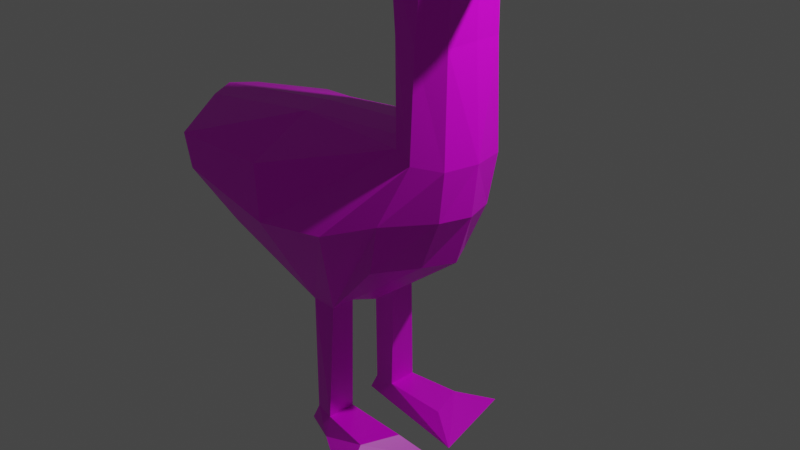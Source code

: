 # Source: goose.blend  (saved by Blender 2.83.19; exported with 4.5.12 LTS)
import bpy
from mathutils import Matrix  # noqa: F401  (used for matrix-valued properties, if any)

bpy.ops.wm.read_factory_settings(use_empty=True)
scene = bpy.context.scene
scene.name = 'Scene'

# ---- collections
col_goose = bpy.data.collections.new('goose'); scene.collection.children.link(col_goose)

# ---- images (referenced by path relative to the original .blend; pixels are not part of the script)
import os
ASSET_DIR = os.environ.get("B2B_ASSET_DIR", "")  # directory of the original .blend (textures are referenced by path, not embedded)
HERE = os.path.dirname(os.path.abspath(__file__))  # packed textures are extracted next to this script under _unpacked/

def load_image(name, relpath, width, height, colorspace="sRGB"):
    """Load a texture the original file referenced (path relative to the .blend, or extracted next to this script)."""
    p = next((c for c in (os.path.join(HERE, relpath), os.path.join(ASSET_DIR, relpath)) if relpath and os.path.exists(c)), "")
    if p:
        img = bpy.data.images.load(p, check_existing=True)
        img.name = name
    else:  # same state as the original file: an image datablock whose file is absent (Cycles renders it pink)
        img = bpy.data.images.new(name, width, height)
        img.source = "FILE"
        img.filepath = "//" + (relpath or name)
    img.colorspace_settings.name = colorspace
    return img
img_goose_jpg = load_image('goose.jpg', 'goose.jpg', 1024, 1024, 'sRGB')

# ---- materials (node trees are filled in below, after node groups)
mat_goose_bmp = bpy.data.materials.new('goose.bmp')
mat_goose_bmp.alpha_threshold = 0.0
mat_goose_bmp.use_transparent_shadow = False
mat_goose_bmp.line_color = (0.0, 0.0, 0.0, 1.0)

# ---- material node trees
mat_goose_bmp.use_nodes = True; mat_goose_bmp.node_tree.nodes.clear()
_N = mat_goose_bmp.node_tree.nodes; _L = mat_goose_bmp.node_tree.links
n0 = _N.new('ShaderNodeOutputMaterial'); n0.name = 'Material Output'; n0.location = (300, 300)
n1 = _N.new('ShaderNodeBsdfPrincipled'); n1.name = 'Principled BSDF'; n1.location = (10, 300)
n1.distribution = 'GGX'
n1.subsurface_method = 'BURLEY'
n1.inputs[2].default_value = 0.4
n1.inputs[3].default_value = 1.45
n1.inputs[27].default_value = (0.0, 0.0, 0.0, 1.0)
n1.inputs[28].default_value = 1.0
n2 = _N.new('ShaderNodeTexImage'); n2.name = 'Image Texture'; n2.location = (-280, 250)
n2.image = img_goose_jpg
_L.new(n1.outputs[0], n0.inputs[0])
_L.new(n2.outputs[0], n1.inputs[0])
n0.is_active_output = True

# ---- world
world_world = bpy.data.worlds.new('World'); scene.world = world_world
world_world.use_nodes = True; world_world.node_tree.nodes.clear()
_N = world_world.node_tree.nodes; _L = world_world.node_tree.links
n0 = _N.new('ShaderNodeOutputWorld'); n0.name = 'World Output'; n0.location = (300, 300)
n1 = _N.new('ShaderNodeBackground'); n1.name = 'Background'; n1.location = (10, 300)
n1.inputs[0].default_value = (0.05088, 0.05088, 0.05088, 1.0)
_L.new(n1.outputs[0], n0.inputs[0])
n0.is_active_output = True
world_world.color = (0.05088, 0.05088, 0.05088)
world_world.use_sun_shadow = False
world_world.sun_shadow_jitter_overblur = 0.0

# ---- cameras
cam_camera = bpy.data.cameras.new('Camera')
cam_camera.clip_end = 100.0
cam_camera.ortho_scale = 7.314

# ---- lights
light_light = bpy.data.lights.new('Light', 'POINT')
light_light.transmission_factor = 0.0
light_light.energy = 1000.0
light_light.shadow_soft_size = 0.1
light_light.shadow_maximum_resolution = 0.006
light_light.use_absolute_resolution = True

# ---- meshes
me_cube = bpy.data.meshes.new('Cube')
me_cube.from_pydata([(0.7364, 0.5633, 0.9705), (0.3337, 0.699, -0.2408), (-2.3, 1.0, 0.5469), (-1.06, 1.0, 0.5734), (-0.7015, 0.5671, -1.0), (-1.715, 0.7826, -0.3729), (-0.4033, 0.5671, -1.0), (0.7672, 0.4661, 2.852), (0.3968, 0.4774, 2.857), (0.488, 0.4967, 1.048), (-1.988, 0.2977, -0.3605), (-1.06, 0.2977, 0.9543), (0.6289, 0.2977, -0.2105), (0.2042, 0.309, 2.96), (0.9669, 0.2977, 3.0), (-2.713, 0.2977, 0.7023), (-0.7015, 0.2977, -1.0), (0.9752, 0.3584, 0.9243), (-0.4033, 0.2977, -1.0), (0.3536, 0.2977, 1.09), (-0.4421, 0.6278, -2.37), (-0.6901, 0.5781, -2.37), (-0.6901, 0.2977, -2.37), (-0.4421, 0.2977, -2.37), (-0.4193, 0.7124, -2.581), (-0.7972, 0.5781, -2.581), (-0.7972, 0.2977, -2.581), (-0.4193, 0.2496, -2.581), (0.1631, 0.7152, -2.37), (0.3139, 0.2977, -2.37), (0.3847, 1.165, -2.581), (0.6535, 0.1219, -2.581), (0.3716, 0.2566, 3.573), (1.0, 0.2273, 3.632), (0.46, 0.4195, 3.421), (0.7789, 0.393, 3.415), (1.894, 0.05845, 3.184), (1.894, 0.06359, 3.224), (0.4902, 0.7502, 0.331), (-1.002, 1.008, -0.06167), (-0.04778, 1.01, 0.125), (-2.195, 1.0, 0.1675), (0.887, 0.3281, 0.3709), (-2.593, 0.2977, 0.2452), (0.7315, 0.5069, 2.063), (0.4653, 0.4855, 2.105), (0.305, 0.3043, 2.167), (0.9548, 0.3232, 2.061), (0.7364, -0.5633, 0.9705), (0.3337, -0.699, -0.2408), (-2.3, -1.0, 0.5469), (-1.06, -1.0, 0.5734), (-0.7015, -0.5671, -1.0), (-1.715, -0.7826, -0.3729), (-0.4033, -0.5671, -1.0), (0.7672, -0.4661, 2.852), (0.3968, -0.4774, 2.857), (0.488, -0.4967, 1.048), (-1.988, -0.2977, -0.3605), (-1.06, -0.2977, 0.9543), (0.6289, -0.2977, -0.2105), (0.2042, -0.309, 2.96), (0.9669, -0.2977, 3.0), (-2.713, -0.2977, 0.7023), (-0.7015, -0.2977, -1.0), (0.9752, -0.3584, 0.9243), (-0.4033, -0.2977, -1.0), (0.3536, -0.2977, 1.09), (-0.4421, -0.6278, -2.37), (-0.6901, -0.5781, -2.37), (-0.6901, -0.2977, -2.37), (-0.4421, -0.2977, -2.37), (-0.4193, -0.7124, -2.581), (-0.7972, -0.5781, -2.581), (-0.7972, -0.2977, -2.581), (-0.4193, -0.2496, -2.581), (0.1631, -0.7152, -2.37), (0.3139, -0.2977, -2.37), (0.3847, -1.165, -2.581), (0.6535, -0.1219, -2.581), (0.3716, -0.2566, 3.573), (1.0, -0.2273, 3.632), (0.46, -0.4195, 3.421), (0.7789, -0.393, 3.415), (1.894, -0.05845, 3.184), (1.894, -0.06359, 3.224), (0.4902, -0.7502, 0.331), (-1.002, -1.008, -0.06167), (-0.04778, -1.01, 0.125), (-2.195, -1.0, 0.1675), (0.887, -0.3281, 0.3709), (-2.593, -0.2977, 0.2452), (0.7315, -0.5069, 2.063), (0.4653, -0.4855, 2.105), (0.305, -0.3043, 2.167), (0.9548, -0.3232, 2.061), (0.1757, 0.0, 3.008), (1.0, 0.0, 2.953), (-0.7474, 0.0, -1.089), (1.061, 0.0, 0.9325), (-1.06, 0.0, 0.9939), (0.8094, 0.0, -0.1888), (-0.3575, 0.0, -1.089), (0.2723, 0.0, 1.116), (-2.847, 0.0, 0.7325), (-2.156, 0.0, -0.293), (0.2708, 0.0, 3.622), (1.137, 0.0, 3.688), (1.894, 0.0, 3.161), (1.894, 0.0, 3.228), (-2.653, 0.0, 0.2452), (0.9928, 0.0, 0.3709), (0.2544, 0.0, 2.205), (0.9921, 0.0, 2.083)], [], [(39, 4, 5, 41), (16, 98, 105, 10), (11, 3, 2, 15), (40, 9, 0, 38), (39, 3, 9, 40), (47, 44, 7, 14), (14, 7, 35, 33), (43, 15, 2, 41), (44, 45, 8, 7), (16, 18, 102, 98), (42, 17, 99, 111), (18, 12, 101, 102), (46, 112, 96, 13), (19, 11, 100, 103), (9, 3, 11, 19), (45, 46, 13, 8), (6, 1, 12, 18), (38, 0, 17, 42), (4, 6, 20, 21), (110, 104, 15, 43), (7, 8, 34, 35), (113, 47, 14, 97), (100, 11, 15, 104), (4, 16, 10, 5), (22, 21, 25, 26), (6, 18, 23, 20), (16, 4, 21, 22), (18, 16, 22, 23), (25, 24, 27, 26), (27, 24, 30, 31), (21, 20, 24, 25), (23, 22, 26, 27), (28, 29, 31, 30), (24, 20, 28, 30), (20, 23, 29, 28), (23, 27, 31, 29), (33, 32, 106, 107), (35, 34, 32, 33), (13, 96, 106, 32), (14, 33, 37, 36), (8, 13, 32, 34), (108, 36, 37, 109), (33, 107, 109, 37), (97, 14, 36, 108), (105, 110, 43, 10), (1, 38, 42, 12), (12, 42, 111, 101), (10, 43, 41, 5), (4, 39, 40, 6), (6, 40, 38, 1), (3, 39, 41, 2), (99, 17, 47, 113), (9, 19, 46, 45), (19, 103, 112, 46), (0, 9, 45, 44), (17, 0, 44, 47), (87, 89, 53, 52), (64, 58, 105, 98), (59, 63, 50, 51), (88, 86, 48, 57), (87, 88, 57, 51), (95, 62, 55, 92), (62, 81, 83, 55), (91, 89, 50, 63), (92, 55, 56, 93), (64, 98, 102, 66), (90, 111, 99, 65), (66, 102, 101, 60), (94, 61, 96, 112), (67, 103, 100, 59), (57, 67, 59, 51), (93, 56, 61, 94), (54, 66, 60, 49), (86, 90, 65, 48), (52, 69, 68, 54), (110, 91, 63, 104), (55, 83, 82, 56), (113, 97, 62, 95), (100, 104, 63, 59), (52, 53, 58, 64), (70, 74, 73, 69), (54, 68, 71, 66), (64, 70, 69, 52), (66, 71, 70, 64), (73, 74, 75, 72), (75, 79, 78, 72), (69, 73, 72, 68), (71, 75, 74, 70), (76, 78, 79, 77), (72, 78, 76, 68), (68, 76, 77, 71), (71, 77, 79, 75), (81, 107, 106, 80), (83, 81, 80, 82), (61, 80, 106, 96), (62, 84, 85, 81), (56, 82, 80, 61), (108, 109, 85, 84), (81, 85, 109, 107), (97, 108, 84, 62), (105, 58, 91, 110), (49, 60, 90, 86), (60, 101, 111, 90), (58, 53, 89, 91), (52, 54, 88, 87), (54, 49, 86, 88), (51, 50, 89, 87), (99, 113, 95, 65), (57, 93, 94, 67), (67, 94, 112, 103), (48, 92, 93, 57), (65, 95, 92, 48)])
_uv = me_cube.uv_layers.new(name='UVMap')
_uv.uv.foreach_set('vector', [0.595, 0.2112, 0.5265, 0.09856, 0.6691, 0.1409, 0.7308, 0.1947, 0.5196, 0.05847, 0.5152, 0.006766, 0.7686, 0.04907, 0.7219, 0.08464, 0.6823, 0.3981, 0.6289, 0.2889, 0.753, 0.2282, 0.8527, 0.2309, 0.4793, 0.2696, 0.3864, 0.4763, 0.3337, 0.4449, 0.3915, 0.3142, 0.595, 0.2112, 0.6289, 0.2889, 0.3864, 0.4763, 0.4793, 0.2696, 0.2056, 0.6493, 0.2613, 0.6669, 0.203, 0.808, 0.1453, 0.8296, 0.1453, 0.8296, 0.203, 0.808, 0.1883, 0.9088, 0.1512, 0.9506, 0.8264, 0.163, 0.8527, 0.2309, 0.753, 0.2282, 0.7308, 0.1947, 0.2613, 0.6669, 0.3076, 0.6926, 0.2685, 0.828, 0.203, 0.808, 0.5196, 0.05847, 0.4731, 0.07428, 0.4466, 0.02859, 0.5152, 0.006766, 0.2894, 0.3157, 0.2686, 0.4238, 0.1964, 0.4083, 0.2256, 0.3002, 0.4731, 0.07428, 0.3284, 0.21, 0.2685, 0.1961, 0.4466, 0.02859, 0.3479, 0.7213, 0.4035, 0.7504, 0.3483, 0.8974, 0.3029, 0.8614, 0.4317, 0.5044, 0.6823, 0.3981, 0.7096, 0.4409, 0.4834, 0.5453, 0.3864, 0.4763, 0.6289, 0.2889, 0.6823, 0.3981, 0.4317, 0.5044, 0.3076, 0.6926, 0.3479, 0.7213, 0.3029, 0.8614, 0.2685, 0.828, 0.4923, 0.1085, 0.4063, 0.22, 0.3284, 0.21, 0.4731, 0.07428, 0.3915, 0.3142, 0.3337, 0.4449, 0.2686, 0.4238, 0.2894, 0.3157, 0.7864, 0.485, 0.8257, 0.4959, 0.7559, 0.7643, 0.7097, 0.7232, 0.875, 0.138, 0.9089, 0.2364, 0.8527, 0.2309, 0.8264, 0.163, 0.203, 0.808, 0.2685, 0.828, 0.2362, 0.91, 0.1883, 0.9088, 0.1413, 0.6362, 0.2056, 0.6493, 0.1453, 0.8296, 0.09384, 0.7997, 0.7096, 0.4409, 0.6823, 0.3981, 0.8527, 0.2309, 0.9089, 0.2364, 0.5265, 0.09856, 0.5196, 0.05847, 0.7219, 0.08464, 0.6691, 0.1409, 0.6677, 0.691, 0.7097, 0.7232, 0.6707, 0.7473, 0.6431, 0.7161, 0.8257, 0.4959, 0.8633, 0.5018, 0.8337, 0.7699, 0.7559, 0.7643, 0.743, 0.4702, 0.7864, 0.485, 0.7097, 0.7232, 0.6677, 0.691, 0.8633, 0.5018, 0.9043, 0.5067, 0.8824, 0.7445, 0.8337, 0.7699, 0.9533, 0.7863, 0.9383, 0.8461, 0.867, 0.807, 0.9177, 0.7594, 0.867, 0.807, 0.9383, 0.8461, 0.9533, 0.9821, 0.8047, 0.9668, 0.7097, 0.7232, 0.7559, 0.7643, 0.7165, 0.7939, 0.6707, 0.7473, 0.8337, 0.7699, 0.8824, 0.7445, 0.9177, 0.7594, 0.867, 0.807, 0.7377, 0.8793, 0.7895, 0.9063, 0.8047, 0.9668, 0.6694, 0.9118, 0.7165, 0.7939, 0.7559, 0.7643, 0.7377, 0.8793, 0.6694, 0.9118, 0.7559, 0.7643, 0.8337, 0.7699, 0.7895, 0.9063, 0.7377, 0.8793, 0.8337, 0.7699, 0.867, 0.807, 0.8047, 0.9668, 0.7895, 0.9063, 0.1512, 0.9506, 0.2481, 0.9438, 0.2721, 0.9863, 0.1245, 0.9867, 0.1883, 0.9088, 0.2362, 0.91, 0.2481, 0.9438, 0.1512, 0.9506, 0.3029, 0.8614, 0.3483, 0.8974, 0.2721, 0.9863, 0.2481, 0.9438, 0.1453, 0.8296, 0.1512, 0.9506, 0.02022, 0.9206, 0.01756, 0.9161, 0.2685, 0.828, 0.3029, 0.8614, 0.2481, 0.9438, 0.2362, 0.91, 0.00799, 0.9134, 0.01756, 0.9161, 0.02022, 0.9206, 0.01167, 0.9261, 0.1512, 0.9506, 0.1245, 0.9867, 0.01167, 0.9261, 0.02022, 0.9206, 0.09384, 0.7997, 0.1453, 0.8296, 0.01756, 0.9161, 0.00799, 0.9134, 0.7686, 0.04907, 0.875, 0.138, 0.8264, 0.163, 0.7219, 0.08464, 0.4063, 0.22, 0.3915, 0.3142, 0.2894, 0.3157, 0.3284, 0.21, 0.3284, 0.21, 0.2894, 0.3157, 0.2256, 0.3002, 0.2685, 0.1961, 0.7219, 0.08464, 0.8264, 0.163, 0.7308, 0.1947, 0.6691, 0.1409, 0.5265, 0.09856, 0.595, 0.2112, 0.4793, 0.2696, 0.4923, 0.1085, 0.4923, 0.1085, 0.4793, 0.2696, 0.3915, 0.3142, 0.4063, 0.22, 0.6289, 0.2889, 0.595, 0.2112, 0.7308, 0.1947, 0.753, 0.2282, 0.1964, 0.4083, 0.2686, 0.4238, 0.2056, 0.6493, 0.1413, 0.6362, 0.3864, 0.4763, 0.4317, 0.5044, 0.3479, 0.7213, 0.3076, 0.6926, 0.4317, 0.5044, 0.4834, 0.5453, 0.4035, 0.7504, 0.3479, 0.7213, 0.3337, 0.4449, 0.3864, 0.4763, 0.3076, 0.6926, 0.2613, 0.6669, 0.2686, 0.4238, 0.3337, 0.4449, 0.2613, 0.6669, 0.2056, 0.6493, 0.595, 0.2112, 0.7308, 0.1947, 0.6691, 0.1409, 0.5265, 0.09856, 0.5196, 0.05847, 0.7219, 0.08464, 0.7686, 0.04907, 0.5152, 0.006766, 0.6823, 0.3981, 0.8527, 0.2309, 0.753, 0.2282, 0.6289, 0.2889, 0.4793, 0.2696, 0.3915, 0.3142, 0.3337, 0.4449, 0.3864, 0.4763, 0.595, 0.2112, 0.4793, 0.2696, 0.3864, 0.4763, 0.6289, 0.2889, 0.2056, 0.6493, 0.1453, 0.8296, 0.203, 0.808, 0.2613, 0.6669, 0.1453, 0.8296, 0.1512, 0.9506, 0.1883, 0.9088, 0.203, 0.808, 0.8264, 0.163, 0.7308, 0.1947, 0.753, 0.2282, 0.8527, 0.2309, 0.2613, 0.6669, 0.203, 0.808, 0.2685, 0.828, 0.3076, 0.6926, 0.5196, 0.05847, 0.5152, 0.006766, 0.4466, 0.02859, 0.4731, 0.07428, 0.2894, 0.3157, 0.2256, 0.3002, 0.1964, 0.4083, 0.2686, 0.4238, 0.4731, 0.07428, 0.4466, 0.02859, 0.2685, 0.1961, 0.3284, 0.21, 0.3479, 0.7213, 0.3029, 0.8614, 0.3483, 0.8974, 0.4035, 0.7504, 0.4317, 0.5044, 0.4834, 0.5453, 0.7096, 0.4409, 0.6823, 0.3981, 0.3864, 0.4763, 0.4317, 0.5044, 0.6823, 0.3981, 0.6289, 0.2889, 0.3076, 0.6926, 0.2685, 0.828, 0.3029, 0.8614, 0.3479, 0.7213, 0.4923, 0.1085, 0.4731, 0.07428, 0.3284, 0.21, 0.4063, 0.22, 0.3915, 0.3142, 0.2894, 0.3157, 0.2686, 0.4238, 0.3337, 0.4449, 0.7864, 0.485, 0.7097, 0.7232, 0.7559, 0.7643, 0.8257, 0.4959, 0.875, 0.138, 0.8264, 0.163, 0.8527, 0.2309, 0.9089, 0.2364, 0.203, 0.808, 0.1883, 0.9088, 0.2362, 0.91, 0.2685, 0.828, 0.1413, 0.6362, 0.09384, 0.7997, 0.1453, 0.8296, 0.2056, 0.6493, 0.7096, 0.4409, 0.9089, 0.2364, 0.8527, 0.2309, 0.6823, 0.3981, 0.5265, 0.09856, 0.6691, 0.1409, 0.7219, 0.08464, 0.5196, 0.05847, 0.6677, 0.691, 0.6431, 0.7161, 0.6707, 0.7473, 0.7097, 0.7232, 0.8257, 0.4959, 0.7559, 0.7643, 0.8337, 0.7699, 0.8633, 0.5018, 0.743, 0.4702, 0.6677, 0.691, 0.7097, 0.7232, 0.7864, 0.485, 0.8633, 0.5018, 0.8337, 0.7699, 0.8824, 0.7445, 0.9043, 0.5067, 0.9533, 0.7863, 0.9177, 0.7594, 0.867, 0.807, 0.9383, 0.8461, 0.867, 0.807, 0.8047, 0.9668, 0.9533, 0.9821, 0.9383, 0.8461, 0.7097, 0.7232, 0.6707, 0.7473, 0.7165, 0.7939, 0.7559, 0.7643, 0.8337, 0.7699, 0.867, 0.807, 0.9177, 0.7594, 0.8824, 0.7445, 0.7377, 0.8793, 0.6694, 0.9118, 0.8047, 0.9668, 0.7895, 0.9063, 0.7165, 0.7939, 0.6694, 0.9118, 0.7377, 0.8793, 0.7559, 0.7643, 0.7559, 0.7643, 0.7377, 0.8793, 0.7895, 0.9063, 0.8337, 0.7699, 0.8337, 0.7699, 0.7895, 0.9063, 0.8047, 0.9668, 0.867, 0.807, 0.1512, 0.9506, 0.1245, 0.9867, 0.2721, 0.9863, 0.2481, 0.9438, 0.1883, 0.9088, 0.1512, 0.9506, 0.2481, 0.9438, 0.2362, 0.91, 0.3029, 0.8614, 0.2481, 0.9438, 0.2721, 0.9863, 0.3483, 0.8974, 0.1453, 0.8296, 0.01756, 0.9161, 0.02022, 0.9206, 0.1512, 0.9506, 0.2685, 0.828, 0.2362, 0.91, 0.2481, 0.9438, 0.3029, 0.8614, 0.00799, 0.9134, 0.01167, 0.9261, 0.02022, 0.9206, 0.01756, 0.9161, 0.1512, 0.9506, 0.02022, 0.9206, 0.01167, 0.9261, 0.1245, 0.9867, 0.09384, 0.7997, 0.00799, 0.9134, 0.01756, 0.9161, 0.1453, 0.8296, 0.7686, 0.04907, 0.7219, 0.08464, 0.8264, 0.163, 0.875, 0.138, 0.4063, 0.22, 0.3284, 0.21, 0.2894, 0.3157, 0.3915, 0.3142, 0.3284, 0.21, 0.2685, 0.1961, 0.2256, 0.3002, 0.2894, 0.3157, 0.7219, 0.08464, 0.6691, 0.1409, 0.7308, 0.1947, 0.8264, 0.163, 0.5265, 0.09856, 0.4923, 0.1085, 0.4793, 0.2696, 0.595, 0.2112, 0.4923, 0.1085, 0.4063, 0.22, 0.3915, 0.3142, 0.4793, 0.2696, 0.6289, 0.2889, 0.753, 0.2282, 0.7308, 0.1947, 0.595, 0.2112, 0.1964, 0.4083, 0.1413, 0.6362, 0.2056, 0.6493, 0.2686, 0.4238, 0.3864, 0.4763, 0.3076, 0.6926, 0.3479, 0.7213, 0.4317, 0.5044, 0.4317, 0.5044, 0.3479, 0.7213, 0.4035, 0.7504, 0.4834, 0.5453, 0.3337, 0.4449, 0.2613, 0.6669, 0.3076, 0.6926, 0.3864, 0.4763, 0.2686, 0.4238, 0.2056, 0.6493, 0.2613, 0.6669, 0.3337, 0.4449])
me_cube.materials.append(mat_goose_bmp)
me_cube.use_remesh_preserve_volume = False
me_cube.use_remesh_preserve_attributes = False
me_cube.use_mirror_vertex_groups = False
me_cube.update()

# ---- objects
ob_goose = bpy.data.objects.new('goose', me_cube)
ob_light = bpy.data.objects.new('Light', light_light)
ob_camera = bpy.data.objects.new('Camera', cam_camera)

# ---- transforms, parenting, visibility, modifiers, constraints
ob_goose.location = (0.0, 0.0, 0.0)
ob_goose.lock_rotations_4d = False
ob_goose.empty_display_type = 'ARROWS'
ob_goose.lineart.crease_threshold = 0.0
ob_light.location = (4.076, 1.005, 5.904)
ob_light.rotation_euler = (0.6503, 0.05522, 1.866)
ob_light.lock_rotations_4d = False
ob_light.empty_display_type = 'ARROWS'
ob_light.color = (0.0, 0.0, 0.0, 0.0)
ob_light.lineart.crease_threshold = 0.0
ob_camera.location = (7.359, -6.926, 4.958)
ob_camera.rotation_euler = (1.109, 0.0, 0.8149)
ob_camera.lock_rotations_4d = False
ob_camera.empty_display_type = 'ARROWS'
ob_camera.color = (0.0, 0.0, 0.0, 0.0)
ob_camera.display_type = 'WIRE'
ob_camera.lineart.crease_threshold = 0.0

# ---- collection membership
col_goose.objects.link(ob_goose)
col_goose.objects.link(ob_light)
col_goose.objects.link(ob_camera)

# ---- scene / render settings (as saved in the file)
scene.camera = ob_camera
scene.frame_start = 1; scene.frame_end = 250; scene.frame_set(12)
scene.render.engine = 'BLENDER_EEVEE_NEXT'
scene.cycles.use_denoising = False
scene.cycles.samples = 128
scene.cycles.sampling_pattern = 'TABULATED_SOBOL'
scene.cycles.use_adaptive_sampling = False
scene.cycles.use_light_tree = False
scene.view_settings.view_transform = 'Filmic'
bpy.context.view_layer.update()
